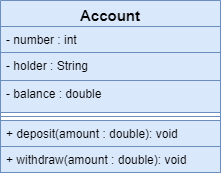

The diagram above was exported from draw.io. Its source (the exported page's mxGraphModel, read from the mxfile embedded in the PNG):
<mxGraphModel dx="868" dy="482" grid="1" gridSize="10" guides="1" tooltips="1" connect="1" arrows="1" fold="1" page="1" pageScale="1" pageWidth="827" pageHeight="1169" math="0" shadow="0">
  <root>
    <mxCell id="0" />
    <mxCell id="1" parent="0" />
    <mxCell id="SLByJBdyIEOqTlraNSfF-1" value="Account" style="swimlane;fontStyle=1;align=center;verticalAlign=top;childLayout=stackLayout;horizontal=1;startSize=26;horizontalStack=0;resizeParent=1;resizeParentMax=0;resizeLast=0;collapsible=1;marginBottom=0;fontSize=15;fillColor=#dae8fc;strokeColor=#6c8ebf;" vertex="1" parent="1">
      <mxGeometry x="304" y="120" width="220" height="172" as="geometry" />
    </mxCell>
    <mxCell id="SLByJBdyIEOqTlraNSfF-2" value="- number : int" style="text;strokeColor=#6c8ebf;fillColor=#dae8fc;align=left;verticalAlign=top;spacingLeft=4;spacingRight=4;overflow=hidden;rotatable=0;points=[[0,0.5],[1,0.5]];portConstraint=eastwest;" vertex="1" parent="SLByJBdyIEOqTlraNSfF-1">
      <mxGeometry y="26" width="220" height="26" as="geometry" />
    </mxCell>
    <mxCell id="SLByJBdyIEOqTlraNSfF-5" value="- holder : String" style="text;strokeColor=#6c8ebf;fillColor=#dae8fc;align=left;verticalAlign=top;spacingLeft=4;spacingRight=4;overflow=hidden;rotatable=0;points=[[0,0.5],[1,0.5]];portConstraint=eastwest;" vertex="1" parent="SLByJBdyIEOqTlraNSfF-1">
      <mxGeometry y="52" width="220" height="28" as="geometry" />
    </mxCell>
    <mxCell id="SLByJBdyIEOqTlraNSfF-6" value="- balance : double" style="text;strokeColor=#6c8ebf;fillColor=#dae8fc;align=left;verticalAlign=top;spacingLeft=4;spacingRight=4;overflow=hidden;rotatable=0;points=[[0,0.5],[1,0.5]];portConstraint=eastwest;" vertex="1" parent="SLByJBdyIEOqTlraNSfF-1">
      <mxGeometry y="80" width="220" height="32" as="geometry" />
    </mxCell>
    <mxCell id="SLByJBdyIEOqTlraNSfF-3" value="" style="line;strokeWidth=1;fillColor=#dae8fc;align=left;verticalAlign=middle;spacingTop=-1;spacingLeft=3;spacingRight=3;rotatable=0;labelPosition=right;points=[];portConstraint=eastwest;strokeColor=#6c8ebf;" vertex="1" parent="SLByJBdyIEOqTlraNSfF-1">
      <mxGeometry y="112" width="220" height="8" as="geometry" />
    </mxCell>
    <mxCell id="SLByJBdyIEOqTlraNSfF-12" value="+ deposit(amount : double): void" style="text;strokeColor=#6c8ebf;fillColor=#dae8fc;align=left;verticalAlign=top;spacingLeft=4;spacingRight=4;overflow=hidden;rotatable=0;points=[[0,0.5],[1,0.5]];portConstraint=eastwest;" vertex="1" parent="SLByJBdyIEOqTlraNSfF-1">
      <mxGeometry y="120" width="220" height="26" as="geometry" />
    </mxCell>
    <mxCell id="SLByJBdyIEOqTlraNSfF-13" value="+ withdraw(amount : double): void" style="text;strokeColor=#6c8ebf;fillColor=#dae8fc;align=left;verticalAlign=top;spacingLeft=4;spacingRight=4;overflow=hidden;rotatable=0;points=[[0,0.5],[1,0.5]];portConstraint=eastwest;" vertex="1" parent="SLByJBdyIEOqTlraNSfF-1">
      <mxGeometry y="146" width="220" height="26" as="geometry" />
    </mxCell>
  </root>
</mxGraphModel>